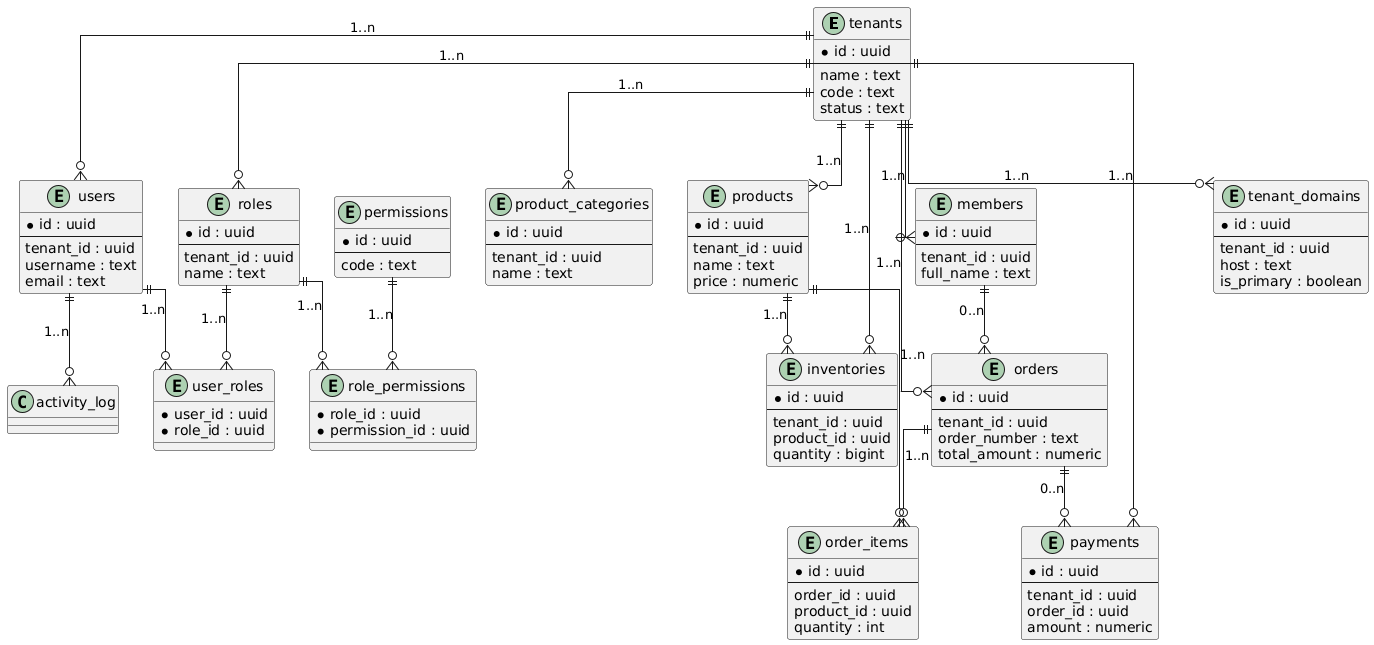

The diagram above was rendered by PlantUML. Its source (embedded in the PNG):
@startuml
' ERD: Koperasi Multi-tenant SaaS
skinparam linetype ortho

entity "tenants" as tenants {
  *id : uuid
  --
  name : text
  code : text
  status : text
}

entity "tenant_domains" as tenant_domains {
  *id : uuid
  --
  tenant_id : uuid
  host : text
  is_primary : boolean
}

entity "users" as users {
  *id : uuid
  --
  tenant_id : uuid
  username : text
  email : text
}

entity "roles" as roles {
  *id : uuid
  --
  tenant_id : uuid
  name : text
}

entity "permissions" as permissions {
  *id : uuid
  --
  code : text
}

entity "user_roles" as user_roles {
  *user_id : uuid
  *role_id : uuid
}

entity "role_permissions" as role_permissions {
  *role_id : uuid
  *permission_id : uuid
}

entity "members" as members {
  *id : uuid
  --
  tenant_id : uuid
  full_name : text
}

entity "product_categories" as product_categories {
  *id : uuid
  --
  tenant_id : uuid
  name : text
}

entity "products" as products {
  *id : uuid
  --
  tenant_id : uuid
  name : text
  price : numeric
}

entity "inventories" as inventories {
  *id : uuid
  --
  tenant_id : uuid
  product_id : uuid
  quantity : bigint
}

entity "orders" as orders {
  *id : uuid
  --
  tenant_id : uuid
  order_number : text
  total_amount : numeric
}

entity "order_items" as order_items {
  *id : uuid
  --
  order_id : uuid
  product_id : uuid
  quantity : int
}

entity "payments" as payments {
  *id : uuid
  --
  tenant_id : uuid
  order_id : uuid
  amount : numeric
}

tenants ||--o{ tenant_domains : "1..n"
tenants ||--o{ users : "1..n"
tenants ||--o{ roles : "1..n"
tenants ||--o{ members : "1..n"
tenants ||--o{ product_categories : "1..n"
tenants ||--o{ products : "1..n"
tenants ||--o{ inventories : "1..n"
tenants ||--o{ orders : "1..n"
tenants ||--o{ payments : "1..n"
users ||--o{ user_roles : "1..n"
roles ||--o{ user_roles : "1..n"
roles ||--o{ role_permissions : "1..n"
permissions ||--o{ role_permissions : "1..n"

products ||--o{ inventories : "1..n"
products ||--o{ order_items : "1..n"
orders ||--o{ order_items : "1..n"
orders ||--o{ payments : "0..n"

users ||--o{ activity_log : "1..n"
members ||--o{ orders : "0..n"
@enduml